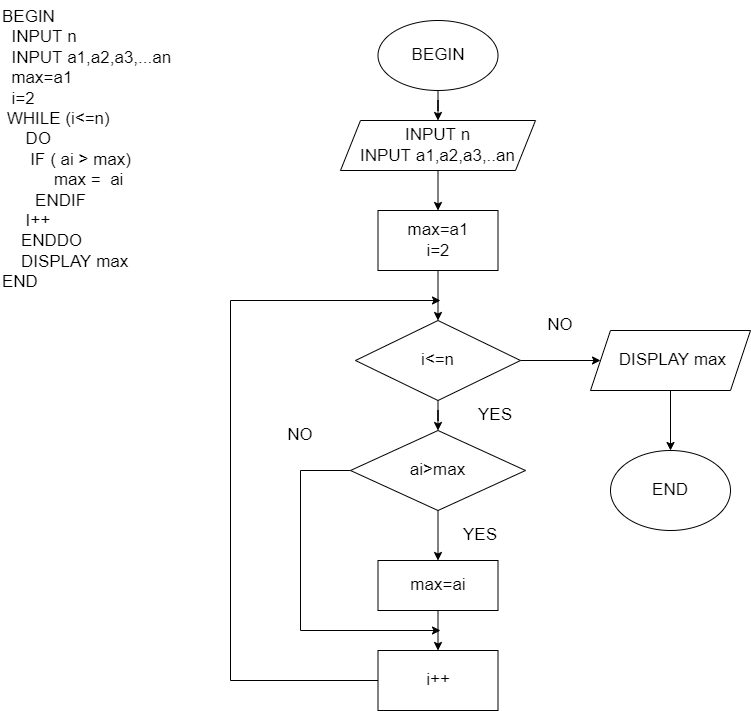

The diagram above was exported from draw.io. Its source (the exported page's mxGraphModel, read from the mxfile embedded in the PNG):
<mxGraphModel dx="1093" dy="515" grid="1" gridSize="10" guides="1" tooltips="1" connect="1" arrows="1" fold="1" page="1" pageScale="1" pageWidth="827" pageHeight="1169" background="#ffffff" math="0" shadow="0">
  <root>
    <mxCell id="0" />
    <mxCell id="1" parent="0" />
    <mxCell id="k1aB1ZCQ0YqkiItxhcOr-171" style="edgeStyle=orthogonalEdgeStyle;rounded=0;orthogonalLoop=1;jettySize=auto;html=1;entryX=0.5;entryY=0;entryDx=0;entryDy=0;fontSize=17;" edge="1" parent="1" source="k1aB1ZCQ0YqkiItxhcOr-137" target="k1aB1ZCQ0YqkiItxhcOr-141">
      <mxGeometry relative="1" as="geometry" />
    </mxCell>
    <mxCell id="k1aB1ZCQ0YqkiItxhcOr-137" value="BEGIN&lt;br&gt;" style="ellipse;whiteSpace=wrap;html=1;fontSize=17;strokeWidth=1;" vertex="1" parent="1">
      <mxGeometry x="387.5" y="30" width="120" height="70" as="geometry" />
    </mxCell>
    <mxCell id="k1aB1ZCQ0YqkiItxhcOr-138" value="BEGIN&#10;  INPUT n&#10;  INPUT a1,a2,a3,...an&#10;  max=a1&#10;  i=2&#10; WHILE (i&lt;=n)&#10;     DO&#10;      IF ( ai &gt; max)&#10;           max =  ai&#10;       ENDIF&#10;     I++&#10;    ENDDO&#10;    DISPLAY max&#10;END" style="text;whiteSpace=wrap;html=1;fontSize=17;" vertex="1" parent="1">
      <mxGeometry x="10" y="10" width="200" height="310" as="geometry" />
    </mxCell>
    <mxCell id="k1aB1ZCQ0YqkiItxhcOr-139" value="END" style="ellipse;whiteSpace=wrap;html=1;fontSize=17;strokeWidth=1;" vertex="1" parent="1">
      <mxGeometry x="620" y="460" width="120" height="80" as="geometry" />
    </mxCell>
    <mxCell id="k1aB1ZCQ0YqkiItxhcOr-148" style="edgeStyle=orthogonalEdgeStyle;rounded=0;orthogonalLoop=1;jettySize=auto;html=1;entryX=0.5;entryY=0;entryDx=0;entryDy=0;fontSize=17;" edge="1" parent="1" source="k1aB1ZCQ0YqkiItxhcOr-140" target="k1aB1ZCQ0YqkiItxhcOr-142">
      <mxGeometry relative="1" as="geometry" />
    </mxCell>
    <mxCell id="k1aB1ZCQ0YqkiItxhcOr-140" value="max=a1&lt;br&gt;i=2" style="rounded=0;whiteSpace=wrap;html=1;fontSize=17;strokeWidth=1;" vertex="1" parent="1">
      <mxGeometry x="387.5" y="220" width="120" height="60" as="geometry" />
    </mxCell>
    <mxCell id="k1aB1ZCQ0YqkiItxhcOr-170" style="edgeStyle=orthogonalEdgeStyle;rounded=0;orthogonalLoop=1;jettySize=auto;html=1;entryX=0.5;entryY=0;entryDx=0;entryDy=0;fontSize=17;" edge="1" parent="1" source="k1aB1ZCQ0YqkiItxhcOr-141" target="k1aB1ZCQ0YqkiItxhcOr-140">
      <mxGeometry relative="1" as="geometry" />
    </mxCell>
    <mxCell id="k1aB1ZCQ0YqkiItxhcOr-141" value="INPUT n&lt;br&gt;INPUT a1,a2,a3,..an" style="shape=parallelogram;perimeter=parallelogramPerimeter;whiteSpace=wrap;html=1;fixedSize=1;fontSize=17;strokeWidth=1;" vertex="1" parent="1">
      <mxGeometry x="350" y="130" width="195" height="50" as="geometry" />
    </mxCell>
    <mxCell id="k1aB1ZCQ0YqkiItxhcOr-149" style="edgeStyle=orthogonalEdgeStyle;rounded=0;orthogonalLoop=1;jettySize=auto;html=1;entryX=0.5;entryY=0;entryDx=0;entryDy=0;fontSize=17;" edge="1" parent="1" source="k1aB1ZCQ0YqkiItxhcOr-142" target="k1aB1ZCQ0YqkiItxhcOr-143">
      <mxGeometry relative="1" as="geometry" />
    </mxCell>
    <mxCell id="k1aB1ZCQ0YqkiItxhcOr-163" style="edgeStyle=orthogonalEdgeStyle;rounded=0;orthogonalLoop=1;jettySize=auto;html=1;entryX=0;entryY=0.5;entryDx=0;entryDy=0;fontSize=17;" edge="1" parent="1" source="k1aB1ZCQ0YqkiItxhcOr-142" target="k1aB1ZCQ0YqkiItxhcOr-162">
      <mxGeometry relative="1" as="geometry" />
    </mxCell>
    <mxCell id="k1aB1ZCQ0YqkiItxhcOr-142" value="i&amp;lt;=n" style="rhombus;whiteSpace=wrap;html=1;fontSize=17;strokeWidth=1;" vertex="1" parent="1">
      <mxGeometry x="365" y="330" width="165" height="80" as="geometry" />
    </mxCell>
    <mxCell id="k1aB1ZCQ0YqkiItxhcOr-150" style="edgeStyle=orthogonalEdgeStyle;rounded=0;orthogonalLoop=1;jettySize=auto;html=1;entryX=0.5;entryY=0;entryDx=0;entryDy=0;fontSize=17;" edge="1" parent="1" source="k1aB1ZCQ0YqkiItxhcOr-143" target="k1aB1ZCQ0YqkiItxhcOr-144">
      <mxGeometry relative="1" as="geometry" />
    </mxCell>
    <mxCell id="k1aB1ZCQ0YqkiItxhcOr-165" style="edgeStyle=orthogonalEdgeStyle;rounded=0;orthogonalLoop=1;jettySize=auto;html=1;fontSize=17;" edge="1" parent="1" source="k1aB1ZCQ0YqkiItxhcOr-143">
      <mxGeometry relative="1" as="geometry">
        <mxPoint x="450" y="640" as="targetPoint" />
        <Array as="points">
          <mxPoint x="310" y="480" />
        </Array>
      </mxGeometry>
    </mxCell>
    <mxCell id="k1aB1ZCQ0YqkiItxhcOr-143" value="ai&amp;gt;max" style="rhombus;whiteSpace=wrap;html=1;fontSize=17;strokeWidth=1;" vertex="1" parent="1">
      <mxGeometry x="360" y="440" width="175" height="80" as="geometry" />
    </mxCell>
    <mxCell id="k1aB1ZCQ0YqkiItxhcOr-153" style="edgeStyle=orthogonalEdgeStyle;rounded=0;orthogonalLoop=1;jettySize=auto;html=1;entryX=0.5;entryY=0;entryDx=0;entryDy=0;fontSize=17;" edge="1" parent="1" source="k1aB1ZCQ0YqkiItxhcOr-144" target="k1aB1ZCQ0YqkiItxhcOr-145">
      <mxGeometry relative="1" as="geometry" />
    </mxCell>
    <mxCell id="k1aB1ZCQ0YqkiItxhcOr-144" value="max=ai" style="rounded=0;whiteSpace=wrap;html=1;fontSize=17;strokeWidth=1;" vertex="1" parent="1">
      <mxGeometry x="387.5" y="570" width="120" height="50" as="geometry" />
    </mxCell>
    <mxCell id="k1aB1ZCQ0YqkiItxhcOr-154" style="edgeStyle=orthogonalEdgeStyle;rounded=0;orthogonalLoop=1;jettySize=auto;html=1;fontSize=17;" edge="1" parent="1" source="k1aB1ZCQ0YqkiItxhcOr-145">
      <mxGeometry relative="1" as="geometry">
        <mxPoint x="450" y="310" as="targetPoint" />
        <Array as="points">
          <mxPoint x="240" y="690" />
        </Array>
      </mxGeometry>
    </mxCell>
    <mxCell id="k1aB1ZCQ0YqkiItxhcOr-145" value="i++" style="rounded=0;whiteSpace=wrap;html=1;fontSize=17;strokeWidth=1;" vertex="1" parent="1">
      <mxGeometry x="387.5" y="660" width="120" height="60" as="geometry" />
    </mxCell>
    <mxCell id="k1aB1ZCQ0YqkiItxhcOr-164" style="edgeStyle=orthogonalEdgeStyle;rounded=0;orthogonalLoop=1;jettySize=auto;html=1;entryX=0.5;entryY=0;entryDx=0;entryDy=0;fontSize=17;" edge="1" parent="1" source="k1aB1ZCQ0YqkiItxhcOr-162" target="k1aB1ZCQ0YqkiItxhcOr-139">
      <mxGeometry relative="1" as="geometry" />
    </mxCell>
    <mxCell id="k1aB1ZCQ0YqkiItxhcOr-162" value="&amp;nbsp;DISPLAY max" style="shape=parallelogram;perimeter=parallelogramPerimeter;whiteSpace=wrap;html=1;fixedSize=1;fontSize=17;strokeWidth=1;" vertex="1" parent="1">
      <mxGeometry x="600" y="340" width="160" height="60" as="geometry" />
    </mxCell>
    <mxCell id="k1aB1ZCQ0YqkiItxhcOr-166" value="NO" style="text;html=1;strokeColor=none;fillColor=none;align=center;verticalAlign=middle;whiteSpace=wrap;rounded=0;fontSize=17;" vertex="1" parent="1">
      <mxGeometry x="280" y="430" width="60" height="30" as="geometry" />
    </mxCell>
    <mxCell id="k1aB1ZCQ0YqkiItxhcOr-167" value="YES" style="text;html=1;strokeColor=none;fillColor=none;align=center;verticalAlign=middle;whiteSpace=wrap;rounded=0;fontSize=17;" vertex="1" parent="1">
      <mxGeometry x="460" y="530" width="60" height="30" as="geometry" />
    </mxCell>
    <mxCell id="k1aB1ZCQ0YqkiItxhcOr-168" value="YES" style="text;html=1;strokeColor=none;fillColor=none;align=center;verticalAlign=middle;whiteSpace=wrap;rounded=0;fontSize=17;" vertex="1" parent="1">
      <mxGeometry x="475" y="410" width="60" height="30" as="geometry" />
    </mxCell>
    <mxCell id="k1aB1ZCQ0YqkiItxhcOr-169" value="NO" style="text;html=1;strokeColor=none;fillColor=none;align=center;verticalAlign=middle;whiteSpace=wrap;rounded=0;fontSize=17;" vertex="1" parent="1">
      <mxGeometry x="540" y="320" width="60" height="30" as="geometry" />
    </mxCell>
  </root>
</mxGraphModel>